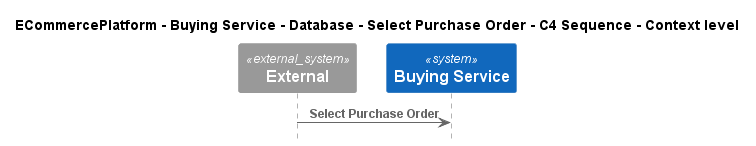

The diagram above was rendered by PlantUML. Its source (embedded in the PNG):
@startuml
!pragma layout smetana
!include ..\..\..\..\..\..\..\.c4s\C4_Sequence.puml

title ECommercePlatform - Buying Service - Database - Select Purchase Order - C4 Sequence - Context level

System_Ext(C4InterFlow.SoftwareSystems.ExternalSystem, "External", "")
System(ECommercePlatform.SoftwareSystems.BuyingService, "Buying Service", "")

Rel(C4InterFlow.SoftwareSystems.ExternalSystem, ECommercePlatform.SoftwareSystems.BuyingService, "Select Purchase Order")


@enduml